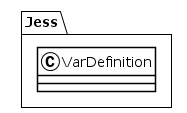

The diagram above was rendered by PlantUML. Its source (embedded in the PNG):
@startuml
!theme plain
package Jess {
class VarDefinition {
}
}
@enduml